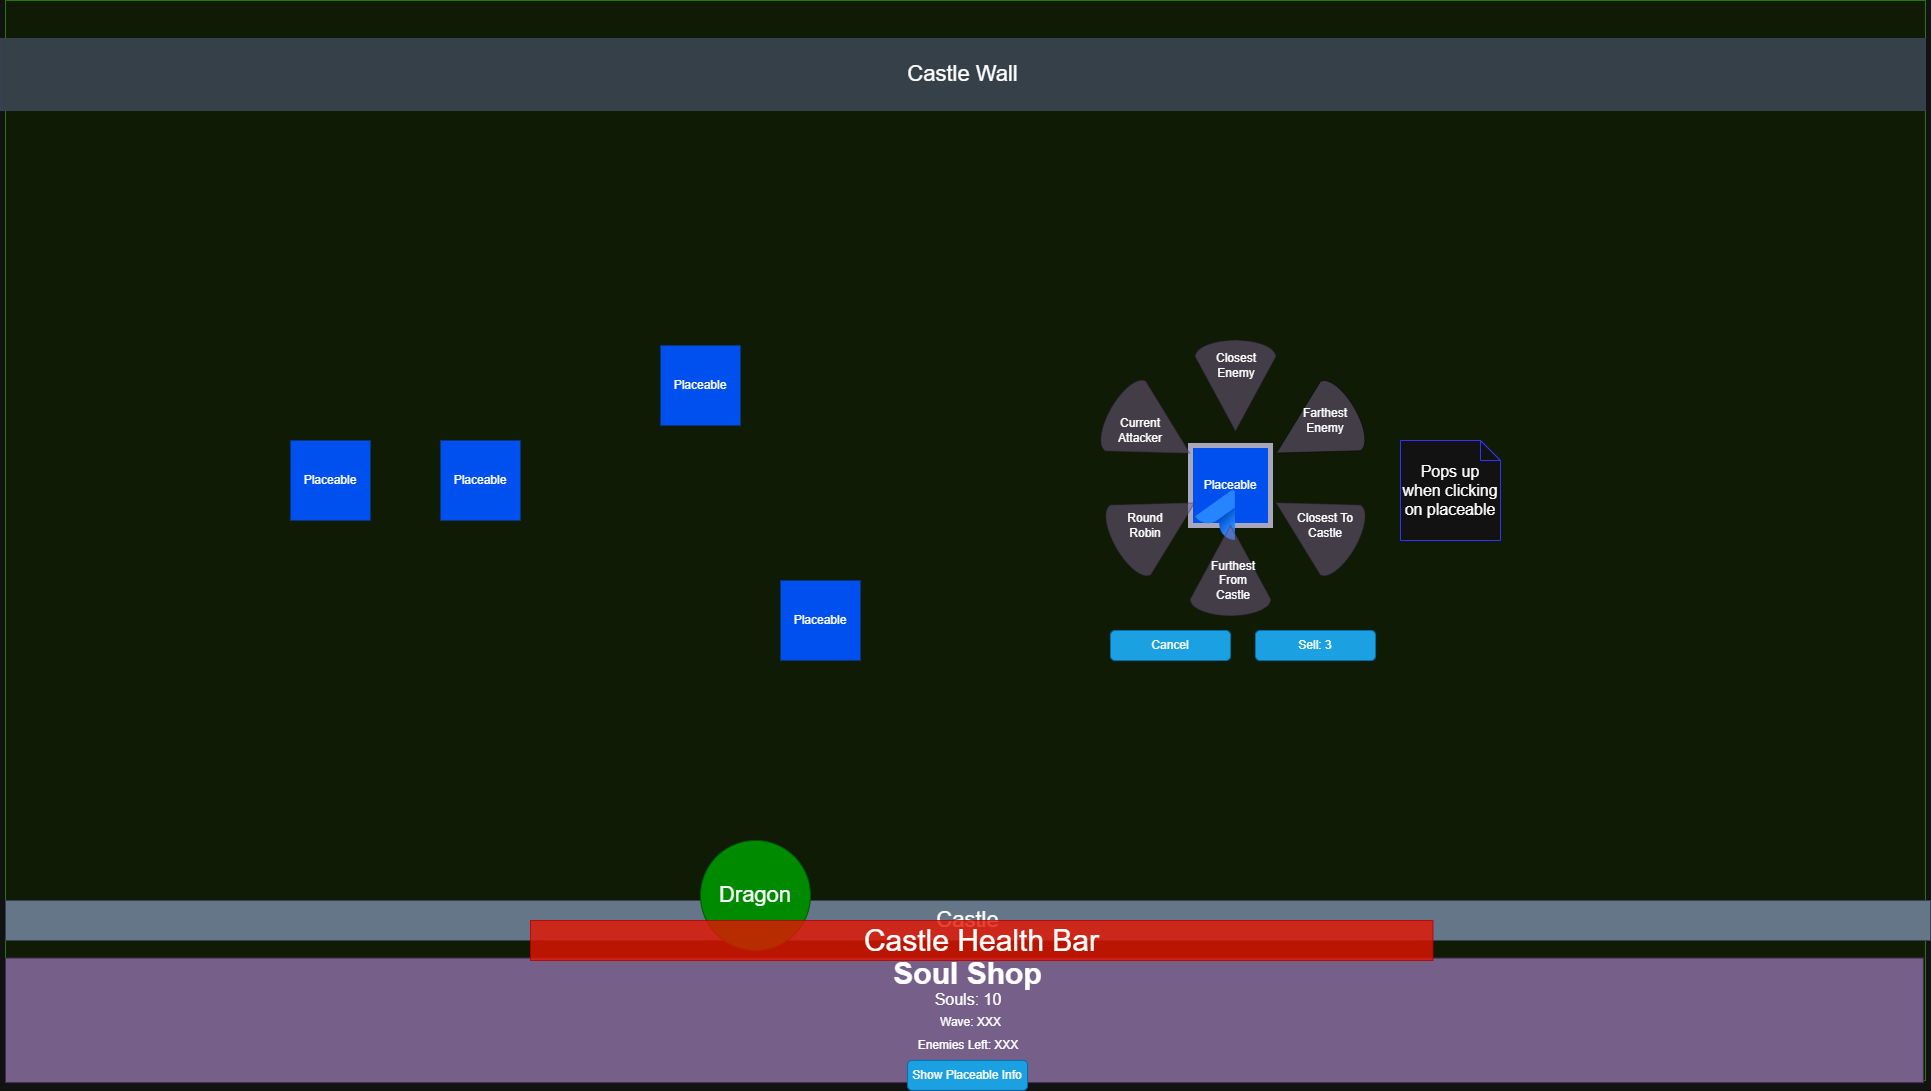

The diagram above was exported from draw.io. Its source (the exported page's mxGraphModel, read from the mxfile embedded in the PNG):
<mxGraphModel dx="2066" dy="1201" grid="1" gridSize="10" guides="1" tooltips="1" connect="1" arrows="1" fold="1" page="1" pageScale="1" pageWidth="850" pageHeight="1100" math="0" shadow="0">
  <root>
    <mxCell id="0" />
    <mxCell id="1" parent="0" />
    <mxCell id="oyScuXvNrg86FWtW2v29-1" parent="1" style="rounded=0;whiteSpace=wrap;html=1;fillColor=#0F1B05;fontColor=#ffffff;strokeColor=#2D7600;" value="" vertex="1">
      <mxGeometry height="1080" width="1920" x="295" as="geometry" />
    </mxCell>
    <mxCell id="oyScuXvNrg86FWtW2v29-2" parent="1" style="rounded=0;whiteSpace=wrap;html=1;fillColor=#354049;fontColor=#ffffff;strokeColor=#314354;" value="&lt;font style=&quot;font-size: 22px;&quot;&gt;Castle Wall&lt;/font&gt;" vertex="1">
      <mxGeometry height="72" width="1925" x="290" y="38" as="geometry" />
    </mxCell>
    <mxCell id="oyScuXvNrg86FWtW2v29-3" parent="1" style="rounded=0;whiteSpace=wrap;html=1;fillColor=#647687;fontColor=#ffffff;strokeColor=#314354;" value="&lt;font style=&quot;font-size: 22px;&quot;&gt;Castle&lt;/font&gt;" vertex="1">
      <mxGeometry height="40" width="1925" x="295" y="900" as="geometry" />
    </mxCell>
    <mxCell id="oyScuXvNrg86FWtW2v29-4" parent="1" style="ellipse;whiteSpace=wrap;html=1;aspect=fixed;fillColor=#008a00;fontColor=#ffffff;strokeColor=#005700;" value="&lt;span style=&quot;font-size: 22px;&quot;&gt;Dragon&lt;/span&gt;" vertex="1">
      <mxGeometry height="110" width="110" x="990" y="840" as="geometry" />
    </mxCell>
    <mxCell id="oyScuXvNrg86FWtW2v29-5" parent="1" style="rounded=1;whiteSpace=wrap;html=1;fillColor=#76608a;fontColor=#ffffff;strokeColor=#432D57;rotation=-90;arcSize=0;" value="" vertex="1">
      <mxGeometry height="1917.86" width="124.54" x="1191.67" y="60.89999999999998" as="geometry" />
    </mxCell>
    <mxCell id="oyScuXvNrg86FWtW2v29-6" parent="1" style="text;html=1;strokeColor=none;fillColor=none;align=center;verticalAlign=middle;whiteSpace=wrap;rounded=0;" value="&lt;font style=&quot;font-size: 30px;&quot;&gt;&lt;b style=&quot;&quot;&gt;Soul Shop&lt;/b&gt;&lt;/font&gt;" vertex="1">
      <mxGeometry height="45.38" width="160.88" x="1177.06" y="949.8299999999999" as="geometry" />
    </mxCell>
    <mxCell id="oyScuXvNrg86FWtW2v29-7" parent="1" style="text;html=1;strokeColor=none;fillColor=none;align=center;verticalAlign=middle;whiteSpace=wrap;rounded=0;" value="&lt;font style=&quot;font-size: 16px;&quot;&gt;Souls: 10&lt;/font&gt;" vertex="1">
      <mxGeometry height="20" width="81.5" x="1216.94" y="989.0900000000001" as="geometry" />
    </mxCell>
    <mxCell id="oyScuXvNrg86FWtW2v29-8" parent="1" style="text;html=1;align=center;verticalAlign=middle;whiteSpace=wrap;rounded=0;" value="Wave: XXX" vertex="1">
      <mxGeometry height="26.24" width="75" x="1223.44" y="1009.0900000000001" as="geometry" />
    </mxCell>
    <mxCell id="oyScuXvNrg86FWtW2v29-9" parent="1" style="text;html=1;align=center;verticalAlign=middle;whiteSpace=wrap;rounded=0;" value="Enemies Left: XXX" vertex="1">
      <mxGeometry height="30" width="111.99" x="1201.5099999999998" y="1029.83" as="geometry" />
    </mxCell>
    <mxCell id="oyScuXvNrg86FWtW2v29-10" parent="1" style="rounded=1;whiteSpace=wrap;html=1;fillColor=#1ba1e2;fontColor=#ffffff;strokeColor=#006EAF;" value="Show Placeable Info" vertex="1">
      <mxGeometry height="30" width="120" x="1197.06" y="1059.83" as="geometry" />
    </mxCell>
    <mxCell id="oyScuXvNrg86FWtW2v29-12" parent="1" style="rounded=0;whiteSpace=wrap;html=1;fillColor=#e51400;fontColor=#ffffff;strokeColor=#B20000;opacity=80;" value="&lt;span style=&quot;font-size: 30px;&quot;&gt;Castle Health Bar&lt;/span&gt;" vertex="1">
      <mxGeometry height="40" width="902.5" x="820" y="920" as="geometry" />
    </mxCell>
    <mxCell id="oyScuXvNrg86FWtW2v29-14" parent="1" style="whiteSpace=wrap;html=1;aspect=fixed;fillColor=#0050ef;fontColor=#ffffff;strokeColor=#a8a7bc;strokeWidth=5;" value="Placeable" vertex="1">
      <mxGeometry height="80" width="80" x="1480.0011431702999" y="445" as="geometry" />
    </mxCell>
    <mxCell id="oyScuXvNrg86FWtW2v29-15" parent="1" style="image;html=1;image=img/lib/atlassian/Jira_Core_Logo.svg;" value="" vertex="1">
      <mxGeometry height="50" width="40" x="1485.0011431702999" y="490" as="geometry" />
    </mxCell>
    <mxCell id="oyScuXvNrg86FWtW2v29-16" parent="1" style="verticalLabelPosition=bottom;verticalAlign=top;html=1;shape=mxgraph.basic.cone2;dx=0.5;dy=0.82;rotation=-120;fillColor=#76608a;fontColor=#ffffff;strokeColor=#000000;opacity=50;" value="" vertex="1">
      <mxGeometry height="90" width="80" x="1565.0011431702999" y="385" as="geometry" />
    </mxCell>
    <mxCell id="oyScuXvNrg86FWtW2v29-17" parent="1" style="verticalLabelPosition=bottom;verticalAlign=top;html=1;shape=mxgraph.basic.cone2;dx=0.5;dy=0.82;rotation=-60;fillColor=#76608a;fontColor=#ffffff;strokeColor=#432D57;opacity=50;" value="" vertex="1">
      <mxGeometry height="90" width="80" x="1565.0011431702999" y="480" as="geometry" />
    </mxCell>
    <mxCell id="oyScuXvNrg86FWtW2v29-18" parent="1" style="verticalLabelPosition=bottom;verticalAlign=top;html=1;shape=mxgraph.basic.cone2;dx=0.5;dy=0.82;rotation=0;fillColor=#76608a;fontColor=#ffffff;strokeColor=#432D57;opacity=50;" value="" vertex="1">
      <mxGeometry height="90" width="80" x="1480.0011431702999" y="525" as="geometry" />
    </mxCell>
    <mxCell id="oyScuXvNrg86FWtW2v29-19" parent="1" style="verticalLabelPosition=bottom;verticalAlign=top;html=1;shape=mxgraph.basic.cone2;dx=0.5;dy=0.82;rotation=60;fillColor=#76608a;fontColor=#ffffff;strokeColor=#432D57;opacity=50;" value="" vertex="1">
      <mxGeometry height="90" width="80" x="1405.0011431702999" y="480" as="geometry" />
    </mxCell>
    <mxCell id="oyScuXvNrg86FWtW2v29-20" parent="1" style="verticalLabelPosition=bottom;verticalAlign=top;html=1;shape=mxgraph.basic.cone2;dx=0.5;dy=0.82;rotation=120;fillColor=#76608a;fontColor=#ffffff;strokeColor=#432D57;opacity=50;" value="" vertex="1">
      <mxGeometry height="90" width="80" x="1400.0011431702999" y="385" as="geometry" />
    </mxCell>
    <mxCell id="oyScuXvNrg86FWtW2v29-21" parent="1" style="verticalLabelPosition=bottom;verticalAlign=top;html=1;shape=mxgraph.basic.cone2;dx=0.5;dy=0.82;rotation=-180;fillColor=#76608a;fontColor=#ffffff;strokeColor=#432D57;opacity=50;" value="" vertex="1">
      <mxGeometry height="90" width="80" x="1485.0011431702999" y="340" as="geometry" />
    </mxCell>
    <mxCell id="oyScuXvNrg86FWtW2v29-22" parent="1" style="text;html=1;align=center;verticalAlign=middle;whiteSpace=wrap;rounded=0;" value="Closest&lt;br&gt;Enemy" vertex="1">
      <mxGeometry height="30" width="60" x="1496.0111431702999" y="350" as="geometry" />
    </mxCell>
    <mxCell id="oyScuXvNrg86FWtW2v29-23" parent="1" style="text;html=1;align=center;verticalAlign=middle;whiteSpace=wrap;rounded=0;" value="Farthest&lt;br&gt;Enemy" vertex="1">
      <mxGeometry height="30" width="60" x="1585.0011431702999" y="405" as="geometry" />
    </mxCell>
    <mxCell id="oyScuXvNrg86FWtW2v29-24" parent="1" style="text;html=1;align=center;verticalAlign=middle;whiteSpace=wrap;rounded=0;" value="Closest To Castle" vertex="1">
      <mxGeometry height="30" width="60" x="1585.0011431702999" y="510" as="geometry" />
    </mxCell>
    <mxCell id="oyScuXvNrg86FWtW2v29-25" parent="1" style="text;html=1;align=center;verticalAlign=middle;whiteSpace=wrap;rounded=0;" value="Furthest&lt;br&gt;From Castle" vertex="1">
      <mxGeometry height="30" width="60" x="1493.3811431703" y="565" as="geometry" />
    </mxCell>
    <mxCell id="oyScuXvNrg86FWtW2v29-26" parent="1" style="text;html=1;align=center;verticalAlign=middle;whiteSpace=wrap;rounded=0;" value="Round Robin" vertex="1">
      <mxGeometry height="30" width="60" x="1405.0011431702999" y="510" as="geometry" />
    </mxCell>
    <mxCell id="oyScuXvNrg86FWtW2v29-27" parent="1" style="text;html=1;align=center;verticalAlign=middle;whiteSpace=wrap;rounded=0;" value="Current&lt;br&gt;Attacker" vertex="1">
      <mxGeometry height="30" width="60" x="1400.0011431702999" y="415" as="geometry" />
    </mxCell>
    <mxCell id="87Dj-9Aby2pUaj8TEnfc-1" parent="1" style="rounded=1;whiteSpace=wrap;html=1;fillColor=#1ba1e2;fontColor=#ffffff;strokeColor=#006EAF;" value="Cancel" vertex="1">
      <mxGeometry height="30" width="120" x="1400" y="630" as="geometry" />
    </mxCell>
    <mxCell id="87Dj-9Aby2pUaj8TEnfc-2" parent="1" style="rounded=1;whiteSpace=wrap;html=1;fillColor=#1ba1e2;fontColor=#ffffff;strokeColor=#006EAF;" value="Sell: 3" vertex="1">
      <mxGeometry height="30" width="120" x="1545" y="630" as="geometry" />
    </mxCell>
    <mxCell id="87Dj-9Aby2pUaj8TEnfc-3" parent="1" style="whiteSpace=wrap;html=1;aspect=fixed;fillColor=#0050ef;fontColor=#ffffff;strokeColor=none;strokeWidth=5;" value="Placeable" vertex="1">
      <mxGeometry height="80" width="80" x="1070" y="580" as="geometry" />
    </mxCell>
    <mxCell id="87Dj-9Aby2pUaj8TEnfc-4" parent="1" style="whiteSpace=wrap;html=1;aspect=fixed;fillColor=#0050ef;fontColor=#ffffff;strokeColor=none;strokeWidth=5;" value="Placeable" vertex="1">
      <mxGeometry height="80" width="80" x="950" y="345" as="geometry" />
    </mxCell>
    <mxCell id="87Dj-9Aby2pUaj8TEnfc-5" parent="1" style="whiteSpace=wrap;html=1;aspect=fixed;fillColor=#0050ef;fontColor=#ffffff;strokeColor=none;strokeWidth=5;" value="Placeable" vertex="1">
      <mxGeometry height="80" width="80" x="580" y="440" as="geometry" />
    </mxCell>
    <mxCell id="87Dj-9Aby2pUaj8TEnfc-6" parent="1" style="whiteSpace=wrap;html=1;aspect=fixed;fillColor=#0050ef;fontColor=#ffffff;strokeColor=none;strokeWidth=5;" value="Placeable" vertex="1">
      <mxGeometry height="80" width="80" x="730" y="440" as="geometry" />
    </mxCell>
    <mxCell id="87Dj-9Aby2pUaj8TEnfc-10" parent="1" style="shape=note;size=20;whiteSpace=wrap;html=1;strokeColor=#3333FF;" value="&lt;font style=&quot;font-size: 16px;&quot;&gt;Pops up when clicking on placeable&lt;/font&gt;" vertex="1">
      <mxGeometry height="100" width="100" x="1690" y="440" as="geometry" />
    </mxCell>
  </root>
</mxGraphModel>